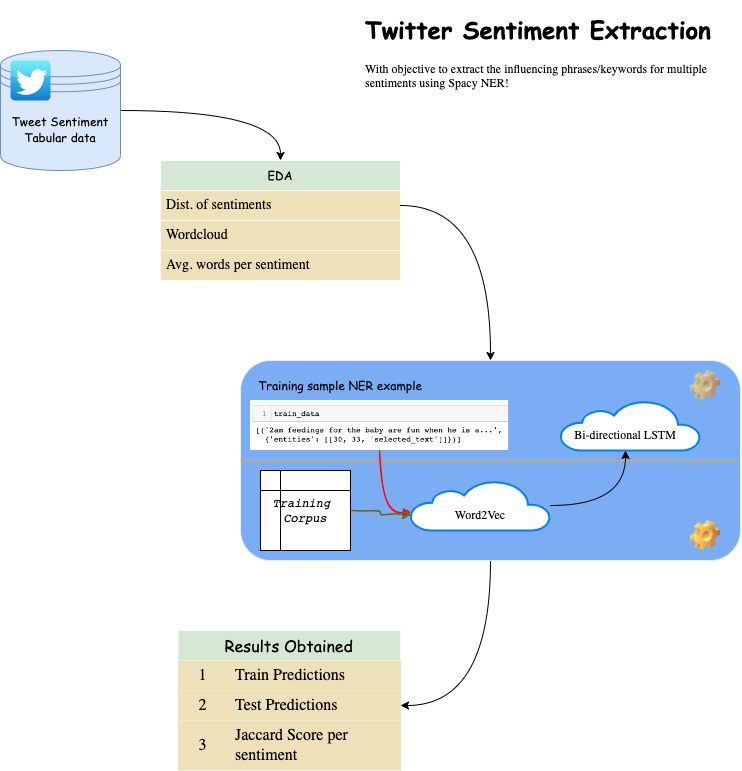

The diagram above was exported from draw.io. Its source (the exported page's mxGraphModel, read from the mxfile embedded in the PNG):
<mxGraphModel dx="1306" dy="894" grid="1" gridSize="10" guides="1" tooltips="1" connect="1" arrows="1" fold="1" page="1" pageScale="1" pageWidth="850" pageHeight="1100" background="#d2f6f9" math="0" shadow="0">
  <root>
    <mxCell id="0" />
    <mxCell id="1" parent="0" />
    <mxCell id="dnroV-yNeMtvSaGfvZ87-7" style="edgeStyle=orthogonalEdgeStyle;curved=1;rounded=0;orthogonalLoop=1;jettySize=auto;html=1;entryX=0.5;entryY=0;entryDx=0;entryDy=0;" edge="1" parent="1" source="dnroV-yNeMtvSaGfvZ87-1" target="dnroV-yNeMtvSaGfvZ87-2">
      <mxGeometry relative="1" as="geometry" />
    </mxCell>
    <mxCell id="dnroV-yNeMtvSaGfvZ87-1" value="&lt;font face=&quot;Comic Sans MS&quot;&gt;Tweet Sentiment Tabular data&lt;/font&gt;" style="shape=datastore;whiteSpace=wrap;html=1;fillColor=#dae8fc;strokeColor=#6c8ebf;" vertex="1" parent="1">
      <mxGeometry x="40" y="60" width="120" height="120" as="geometry" />
    </mxCell>
    <mxCell id="dnroV-yNeMtvSaGfvZ87-2" value="EDA" style="swimlane;fontStyle=0;childLayout=stackLayout;horizontal=1;startSize=30;horizontalStack=0;resizeParent=1;resizeParentMax=0;resizeLast=0;collapsible=1;marginBottom=0;whiteSpace=wrap;html=1;fillColor=#d5e8d4;strokeColor=#fcfffa;fontFamily=Comic Sans MS;" vertex="1" parent="1">
      <mxGeometry x="200" y="170" width="240" height="120" as="geometry" />
    </mxCell>
    <mxCell id="dnroV-yNeMtvSaGfvZ87-3" value="Dist. of sentiments" style="text;strokeColor=#fafaf9;fillColor=#eee0b9;align=left;verticalAlign=middle;spacingLeft=4;spacingRight=4;overflow=hidden;points=[[0,0.5],[1,0.5]];portConstraint=eastwest;rotatable=0;whiteSpace=wrap;html=1;fontFamily=Lucida Console;fontSize=14;" vertex="1" parent="dnroV-yNeMtvSaGfvZ87-2">
      <mxGeometry y="30" width="240" height="30" as="geometry" />
    </mxCell>
    <mxCell id="dnroV-yNeMtvSaGfvZ87-4" value="Wordcloud" style="text;strokeColor=#fafaf9;fillColor=#eee0b9;align=left;verticalAlign=middle;spacingLeft=4;spacingRight=4;overflow=hidden;points=[[0,0.5],[1,0.5]];portConstraint=eastwest;rotatable=0;whiteSpace=wrap;html=1;fontFamily=Lucida Console;fontSize=14;" vertex="1" parent="dnroV-yNeMtvSaGfvZ87-2">
      <mxGeometry y="60" width="240" height="30" as="geometry" />
    </mxCell>
    <mxCell id="dnroV-yNeMtvSaGfvZ87-5" value="Avg. words per sentiment" style="text;strokeColor=#fafaf9;fillColor=#eee0b9;align=left;verticalAlign=middle;spacingLeft=4;spacingRight=4;overflow=hidden;points=[[0,0.5],[1,0.5]];portConstraint=eastwest;rotatable=0;whiteSpace=wrap;html=1;fontFamily=Lucida Console;fontSize=14;" vertex="1" parent="dnroV-yNeMtvSaGfvZ87-2">
      <mxGeometry y="90" width="240" height="30" as="geometry" />
    </mxCell>
    <mxCell id="dnroV-yNeMtvSaGfvZ87-43" style="edgeStyle=orthogonalEdgeStyle;curved=1;rounded=0;orthogonalLoop=1;jettySize=auto;html=1;entryX=1;entryY=0.5;entryDx=0;entryDy=0;" edge="1" parent="1" source="dnroV-yNeMtvSaGfvZ87-9" target="dnroV-yNeMtvSaGfvZ87-37">
      <mxGeometry relative="1" as="geometry" />
    </mxCell>
    <mxCell id="dnroV-yNeMtvSaGfvZ87-9" value="" style="rounded=1;whiteSpace=wrap;html=1;strokeColor=#eaeff6;fillColor=#7badf4;" vertex="1" parent="1">
      <mxGeometry x="280" y="370" width="500" height="200" as="geometry" />
    </mxCell>
    <mxCell id="dnroV-yNeMtvSaGfvZ87-10" style="edgeStyle=orthogonalEdgeStyle;curved=1;rounded=0;orthogonalLoop=1;jettySize=auto;html=1;" edge="1" parent="1" source="dnroV-yNeMtvSaGfvZ87-3" target="dnroV-yNeMtvSaGfvZ87-9">
      <mxGeometry relative="1" as="geometry" />
    </mxCell>
    <mxCell id="dnroV-yNeMtvSaGfvZ87-12" value="" style="dashed=0;outlineConnect=0;html=1;align=center;labelPosition=center;verticalLabelPosition=bottom;verticalAlign=top;shape=mxgraph.webicons.twitter;fillColor=#49EAF7;gradientColor=#137BD0" vertex="1" parent="1">
      <mxGeometry x="50" y="70" width="40" height="40" as="geometry" />
    </mxCell>
    <mxCell id="dnroV-yNeMtvSaGfvZ87-15" value="" style="endArrow=none;html=1;rounded=0;curved=1;exitX=0;exitY=0.5;exitDx=0;exitDy=0;entryX=1;entryY=0.5;entryDx=0;entryDy=0;strokeColor=#eaaa1f;" edge="1" parent="1" source="dnroV-yNeMtvSaGfvZ87-9" target="dnroV-yNeMtvSaGfvZ87-9">
      <mxGeometry width="50" height="50" relative="1" as="geometry">
        <mxPoint x="400" y="470" as="sourcePoint" />
        <mxPoint x="450" y="420" as="targetPoint" />
      </mxGeometry>
    </mxCell>
    <mxCell id="dnroV-yNeMtvSaGfvZ87-16" value="&lt;font face=&quot;Comic Sans MS&quot;&gt;Training sample NER example&lt;/font&gt;" style="text;html=1;strokeColor=none;fillColor=none;align=center;verticalAlign=middle;whiteSpace=wrap;rounded=0;" vertex="1" parent="1">
      <mxGeometry x="280" y="380" width="200" height="30" as="geometry" />
    </mxCell>
    <mxCell id="dnroV-yNeMtvSaGfvZ87-30" style="edgeStyle=orthogonalEdgeStyle;curved=1;rounded=0;orthogonalLoop=1;jettySize=auto;html=1;entryX=0.5;entryY=1;entryDx=0;entryDy=0;" edge="1" parent="1" source="dnroV-yNeMtvSaGfvZ87-17" target="dnroV-yNeMtvSaGfvZ87-20">
      <mxGeometry relative="1" as="geometry" />
    </mxCell>
    <mxCell id="dnroV-yNeMtvSaGfvZ87-17" value="" style="html=1;verticalLabelPosition=bottom;align=center;labelBackgroundColor=#ffffff;verticalAlign=top;strokeWidth=2;strokeColor=#0080F0;shadow=0;dashed=0;shape=mxgraph.ios7.icons.cloud;" vertex="1" parent="1">
      <mxGeometry x="450" y="490" width="140" height="50" as="geometry" />
    </mxCell>
    <mxCell id="dnroV-yNeMtvSaGfvZ87-18" value="Word2Vec" style="text;html=1;strokeColor=none;fillColor=none;align=center;verticalAlign=middle;whiteSpace=wrap;rounded=0;fontFamily=Lucida Console;" vertex="1" parent="1">
      <mxGeometry x="490" y="510" width="60" height="30" as="geometry" />
    </mxCell>
    <mxCell id="dnroV-yNeMtvSaGfvZ87-19" value="" style="html=1;verticalLabelPosition=bottom;align=center;labelBackgroundColor=#ffffff;verticalAlign=top;strokeWidth=2;strokeColor=#0080F0;shadow=0;dashed=0;shape=mxgraph.ios7.icons.cloud;" vertex="1" parent="1">
      <mxGeometry x="600" y="410" width="140" height="50" as="geometry" />
    </mxCell>
    <mxCell id="dnroV-yNeMtvSaGfvZ87-20" value="Bi-directional LSTM" style="text;html=1;strokeColor=none;fillColor=none;align=center;verticalAlign=middle;whiteSpace=wrap;rounded=0;fontFamily=Lucida Console;" vertex="1" parent="1">
      <mxGeometry x="610" y="430" width="110" height="30" as="geometry" />
    </mxCell>
    <mxCell id="dnroV-yNeMtvSaGfvZ87-25" value="" style="shape=image;html=1;verticalLabelPosition=bottom;verticalAlign=top;imageAspect=0;image=img/clipart/Gear_128x128.png;opacity=70;" vertex="1" parent="1">
      <mxGeometry x="730" y="380" width="30" height="30" as="geometry" />
    </mxCell>
    <mxCell id="dnroV-yNeMtvSaGfvZ87-26" value="" style="shape=image;html=1;verticalLabelPosition=bottom;verticalAlign=top;imageAspect=0;image=img/clipart/Gear_128x128.png" vertex="1" parent="1">
      <mxGeometry x="730" y="530" width="30" height="30" as="geometry" />
    </mxCell>
    <mxCell id="dnroV-yNeMtvSaGfvZ87-29" style="edgeStyle=orthogonalEdgeStyle;curved=1;rounded=0;orthogonalLoop=1;jettySize=auto;html=1;entryX=0.007;entryY=0.64;entryDx=0;entryDy=0;entryPerimeter=0;strokeColor=#FF0000;shadow=0;sketch=1;curveFitting=1;jiggle=2;" edge="1" parent="1" source="dnroV-yNeMtvSaGfvZ87-28" target="dnroV-yNeMtvSaGfvZ87-17">
      <mxGeometry relative="1" as="geometry" />
    </mxCell>
    <mxCell id="dnroV-yNeMtvSaGfvZ87-28" value="" style="shape=image;verticalLabelPosition=bottom;labelBackgroundColor=default;verticalAlign=top;aspect=fixed;imageAspect=0;image=data:image/png,(base64 omitted: 37340 chars);" vertex="1" parent="1">
      <mxGeometry x="290" y="410" width="258.15" height="50" as="geometry" />
    </mxCell>
    <mxCell id="dnroV-yNeMtvSaGfvZ87-32" style="edgeStyle=orthogonalEdgeStyle;curved=1;rounded=0;orthogonalLoop=1;jettySize=auto;html=1;entryX=0;entryY=0.69;entryDx=0;entryDy=0;entryPerimeter=0;strokeColor=#666600;endArrow=classic;endFill=0;endSize=6;sketch=1;curveFitting=1;jiggle=2;" edge="1" parent="1" source="dnroV-yNeMtvSaGfvZ87-31" target="dnroV-yNeMtvSaGfvZ87-17">
      <mxGeometry relative="1" as="geometry" />
    </mxCell>
    <mxCell id="dnroV-yNeMtvSaGfvZ87-31" value="&lt;pre&gt;&lt;i&gt;Training &lt;br&gt;&lt;/i&gt;&lt;i&gt;Corpus&lt;/i&gt;&lt;/pre&gt;" style="shape=internalStorage;whiteSpace=wrap;html=1;backgroundOutline=1;" vertex="1" parent="1">
      <mxGeometry x="300" y="480" width="90" height="80" as="geometry" />
    </mxCell>
    <mxCell id="dnroV-yNeMtvSaGfvZ87-33" value="Results Obtained" style="shape=table;startSize=30;container=1;collapsible=0;childLayout=tableLayout;fixedRows=1;rowLines=0;fontStyle=0;strokeColor=#fafbf9;fontSize=16;fontFamily=Comic Sans MS;fillColor=#d5e8d4;" vertex="1" parent="1">
      <mxGeometry x="217.5" y="640" width="222.5" height="140" as="geometry" />
    </mxCell>
    <mxCell id="dnroV-yNeMtvSaGfvZ87-34" value="" style="shape=tableRow;horizontal=0;startSize=0;swimlaneHead=0;swimlaneBody=0;top=0;left=0;bottom=0;right=0;collapsible=0;dropTarget=0;fillColor=none;points=[[0,0.5],[1,0.5]];portConstraint=eastwest;strokeColor=inherit;fontSize=16;" vertex="1" parent="dnroV-yNeMtvSaGfvZ87-33">
      <mxGeometry y="30" width="222.5" height="30" as="geometry" />
    </mxCell>
    <mxCell id="dnroV-yNeMtvSaGfvZ87-35" value="1" style="shape=partialRectangle;html=1;whiteSpace=wrap;connectable=0;fillColor=#eee1b9;top=0;left=0;bottom=0;right=0;overflow=hidden;pointerEvents=1;strokeColor=#d6b656;fontSize=16;fontFamily=Lucida Console;" vertex="1" parent="dnroV-yNeMtvSaGfvZ87-34">
      <mxGeometry width="49" height="30" as="geometry">
        <mxRectangle width="49" height="30" as="alternateBounds" />
      </mxGeometry>
    </mxCell>
    <mxCell id="dnroV-yNeMtvSaGfvZ87-36" value="Train Predictions" style="shape=partialRectangle;html=1;whiteSpace=wrap;connectable=0;fillColor=#eee1b9;top=0;left=0;bottom=0;right=0;align=left;spacingLeft=6;overflow=hidden;strokeColor=#fcfbf7;fontSize=16;fontFamily=Lucida Console;" vertex="1" parent="dnroV-yNeMtvSaGfvZ87-34">
      <mxGeometry x="49" width="174" height="30" as="geometry">
        <mxRectangle width="174" height="30" as="alternateBounds" />
      </mxGeometry>
    </mxCell>
    <mxCell id="dnroV-yNeMtvSaGfvZ87-37" value="" style="shape=tableRow;horizontal=0;startSize=0;swimlaneHead=0;swimlaneBody=0;top=0;left=0;bottom=0;right=0;collapsible=0;dropTarget=0;fillColor=none;points=[[0,0.5],[1,0.5]];portConstraint=eastwest;strokeColor=inherit;fontSize=16;" vertex="1" parent="dnroV-yNeMtvSaGfvZ87-33">
      <mxGeometry y="60" width="222.5" height="30" as="geometry" />
    </mxCell>
    <mxCell id="dnroV-yNeMtvSaGfvZ87-38" value="2" style="shape=partialRectangle;html=1;whiteSpace=wrap;connectable=0;fillColor=#eee1b9;top=0;left=0;bottom=0;right=0;overflow=hidden;strokeColor=#d6b656;fontSize=16;fontFamily=Lucida Console;" vertex="1" parent="dnroV-yNeMtvSaGfvZ87-37">
      <mxGeometry width="49" height="30" as="geometry">
        <mxRectangle width="49" height="30" as="alternateBounds" />
      </mxGeometry>
    </mxCell>
    <mxCell id="dnroV-yNeMtvSaGfvZ87-39" value="Test Predictions" style="shape=partialRectangle;html=1;whiteSpace=wrap;connectable=0;fillColor=#eee1b9;top=0;left=0;bottom=0;right=0;align=left;spacingLeft=6;overflow=hidden;strokeColor=#fcfbf7;fontSize=16;fontFamily=Lucida Console;" vertex="1" parent="dnroV-yNeMtvSaGfvZ87-37">
      <mxGeometry x="49" width="174" height="30" as="geometry">
        <mxRectangle width="174" height="30" as="alternateBounds" />
      </mxGeometry>
    </mxCell>
    <mxCell id="dnroV-yNeMtvSaGfvZ87-40" value="" style="shape=tableRow;horizontal=0;startSize=0;swimlaneHead=0;swimlaneBody=0;top=0;left=0;bottom=0;right=0;collapsible=0;dropTarget=0;fillColor=none;points=[[0,0.5],[1,0.5]];portConstraint=eastwest;strokeColor=inherit;fontSize=16;" vertex="1" parent="dnroV-yNeMtvSaGfvZ87-33">
      <mxGeometry y="90" width="222.5" height="50" as="geometry" />
    </mxCell>
    <mxCell id="dnroV-yNeMtvSaGfvZ87-41" value="3" style="shape=partialRectangle;html=1;whiteSpace=wrap;connectable=0;fillColor=#eee1b9;top=0;left=0;bottom=0;right=0;overflow=hidden;strokeColor=#d6b656;fontSize=16;fontFamily=Lucida Console;" vertex="1" parent="dnroV-yNeMtvSaGfvZ87-40">
      <mxGeometry width="49" height="50" as="geometry">
        <mxRectangle width="49" height="50" as="alternateBounds" />
      </mxGeometry>
    </mxCell>
    <mxCell id="dnroV-yNeMtvSaGfvZ87-42" value="Jaccard Score per sentiment" style="shape=partialRectangle;html=1;whiteSpace=wrap;connectable=0;fillColor=#eee1b9;top=0;left=0;bottom=0;right=0;align=left;spacingLeft=6;overflow=hidden;strokeColor=#fcfbf7;fontSize=16;fontFamily=Lucida Console;" vertex="1" parent="dnroV-yNeMtvSaGfvZ87-40">
      <mxGeometry x="49" width="174" height="50" as="geometry">
        <mxRectangle width="174" height="50" as="alternateBounds" />
      </mxGeometry>
    </mxCell>
    <mxCell id="dnroV-yNeMtvSaGfvZ87-44" value="&lt;h1&gt;&lt;font face=&quot;Comic Sans MS&quot;&gt;Twitter Sentiment Extraction&lt;/font&gt;&lt;/h1&gt;&lt;div&gt;&lt;font face=&quot;Lucida Console&quot;&gt;With objective to extract the influencing phrases/keywords for multiple sentiments using Spacy NER!&lt;/font&gt;&lt;/div&gt;" style="text;html=1;strokeColor=none;fillColor=none;spacing=5;spacingTop=-20;whiteSpace=wrap;overflow=hidden;rounded=0;" vertex="1" parent="1">
      <mxGeometry x="400" y="20" width="360" height="90" as="geometry" />
    </mxCell>
  </root>
</mxGraphModel>